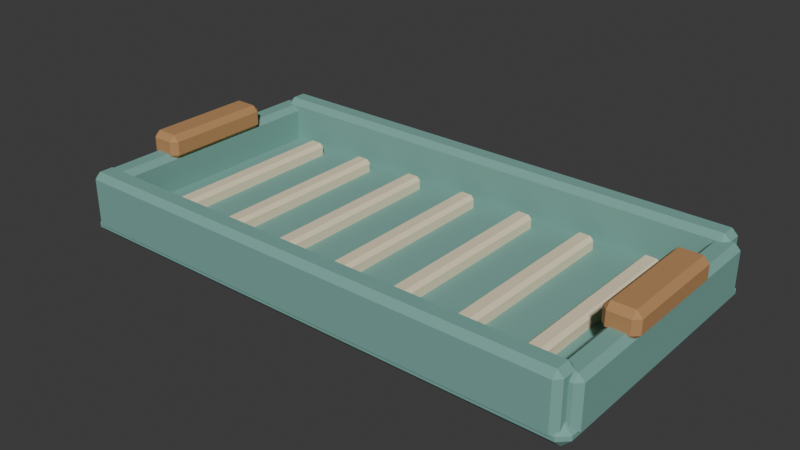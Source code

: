 # Source: source.blend  (saved by Blender 4.3.34; exported with 4.5.12 LTS)
import bpy
from mathutils import Matrix  # noqa: F401  (used for matrix-valued properties, if any)

bpy.ops.wm.read_factory_settings(use_empty=True)
scene = bpy.context.scene
scene.name = 'Scene'

# ---- collections
col_collection = bpy.data.collections.new('Collection'); scene.collection.children.link(col_collection)

# ---- materials (node trees are filled in below, after node groups)
mat_teal = bpy.data.materials.new('teal')
mat_teal.diffuse_color = (0.19, 0.4, 0.35, 1.0)
mat_sand = bpy.data.materials.new('sand')
mat_sand.diffuse_color = (0.86, 0.75, 0.52, 1.0)
mat_honey = bpy.data.materials.new('honey')
mat_honey.diffuse_color = (0.48, 0.255, 0.105, 1.0)

# ---- material node trees
mat_teal.use_nodes = True; mat_teal.node_tree.nodes.clear()
_N = mat_teal.node_tree.nodes; _L = mat_teal.node_tree.links
n0 = _N.new('ShaderNodeBsdfPrincipled'); n0.name = 'Principled BSDF'; n0.location = (10, 300)
n0.inputs[0].default_value = (0.19, 0.4, 0.35, 1.0)
n0.inputs[2].default_value = 0.83
n1 = _N.new('ShaderNodeOutputMaterial'); n1.name = 'Material Output'; n1.location = (300, 300)
_L.new(n0.outputs[0], n1.inputs[0])
n1.is_active_output = True
mat_sand.use_nodes = True; mat_sand.node_tree.nodes.clear()
_N = mat_sand.node_tree.nodes; _L = mat_sand.node_tree.links
n0 = _N.new('ShaderNodeBsdfPrincipled'); n0.name = 'Principled BSDF'; n0.location = (10, 300)
n0.inputs[0].default_value = (0.86, 0.75, 0.52, 1.0)
n0.inputs[2].default_value = 0.83
n1 = _N.new('ShaderNodeOutputMaterial'); n1.name = 'Material Output'; n1.location = (300, 300)
_L.new(n0.outputs[0], n1.inputs[0])
n1.is_active_output = True
mat_honey.use_nodes = True; mat_honey.node_tree.nodes.clear()
_N = mat_honey.node_tree.nodes; _L = mat_honey.node_tree.links
n0 = _N.new('ShaderNodeBsdfPrincipled'); n0.name = 'Principled BSDF'; n0.location = (10, 300)
n0.inputs[0].default_value = (0.48, 0.255, 0.105, 1.0)
n0.inputs[2].default_value = 0.83
n1 = _N.new('ShaderNodeOutputMaterial'); n1.name = 'Material Output'; n1.location = (300, 300)
_L.new(n0.outputs[0], n1.inputs[0])
n1.is_active_output = True

# ---- world
world_world = bpy.data.worlds.new('World'); scene.world = world_world
world_world.use_nodes = True; world_world.node_tree.nodes.clear()
_N = world_world.node_tree.nodes; _L = world_world.node_tree.links
n0 = _N.new('ShaderNodeOutputWorld'); n0.name = 'World Output'; n0.location = (300, 300)
n1 = _N.new('ShaderNodeBackground'); n1.name = 'Background'; n1.location = (10, 300)
n1.inputs[0].default_value = (0.05088, 0.05088, 0.05088, 1.0)
_L.new(n1.outputs[0], n0.inputs[0])
n0.is_active_output = True
world_world.color = (0.05088, 0.05088, 0.05088)
world_world.sun_shadow_jitter_overblur = 0.0

# ---- meshes
me_cube_001 = bpy.data.meshes.new('Cube.001')
me_cube_001.from_pydata([(-0.348, -0.178, 0.0), (-0.348, -0.19, 0.012), (-0.36, -0.178, 0.012), (-0.348, -0.19, 0.018), (-0.348, -0.178, 0.03), (-0.36, -0.178, 0.018), (-0.348, 0.178, 0.0), (-0.36, 0.178, 0.012), (-0.348, 0.19, 0.012), (-0.348, 0.178, 0.03), (-0.348, 0.19, 0.018), (-0.36, 0.178, 0.018), (0.348, -0.178, 0.0), (0.36, -0.178, 0.012), (0.348, -0.19, 0.012), (0.348, -0.178, 0.03), (0.348, -0.19, 0.018), (0.36, -0.178, 0.018), (0.348, 0.178, 0.0), (0.348, 0.19, 0.012), (0.36, 0.178, 0.012), (0.348, 0.178, 0.03), (0.36, 0.178, 0.018), (0.348, 0.19, 0.018)], [], [(14, 16, 3, 1), (20, 22, 17, 13), (21, 9, 4, 15), (2, 5, 11, 7), (8, 10, 23, 19), (0, 1, 2), (3, 4, 5), (6, 7, 8), (9, 10, 11), (12, 13, 14), (15, 16, 17), (18, 19, 20), (21, 22, 23), (6, 0, 2, 7), (1, 3, 5, 2), (4, 9, 11, 5), (10, 8, 7, 11), (18, 6, 8, 19), (9, 21, 23, 10), (22, 20, 19, 23), (12, 18, 20, 13), (21, 15, 17, 22), (16, 14, 13, 17), (0, 12, 14, 1), (15, 4, 3, 16), (6, 18, 12, 0)])
_uv = me_cube_001.uv_layers.new(name='UVMap')
_uv.uv.foreach_set('vector', [0.475, 0.7542, 0.525, 0.7542, 0.525, 0.9958, 0.475, 0.9958, 0.475, 0.5079, 0.525, 0.5079, 0.525, 0.7421, 0.475, 0.7421, 0.6292, 0.5079, 0.8708, 0.5079, 0.8708, 0.7421, 0.6292, 0.7421, 0.475, 0.007895, 0.525, 0.007895, 0.525, 0.2421, 0.475, 0.2421, 0.475, 0.2542, 0.525, 0.2542, 0.525, 0.4958, 0.475, 0.4958, 0.1292, 0.7421, 0.1292, 0.75, 0.125, 0.7421, 0.525, 0.9958, 0.625, 0.9958, 0.525, 1.0, 0.1292, 0.5079, 0.125, 0.5079, 0.1292, 0.5, 0.625, 0.2542, 0.525, 0.2542, 0.525, 0.25, 0.3708, 0.7421, 0.375, 0.7421, 0.3708, 0.75, 0.625, 0.7542, 0.525, 0.7542, 0.525, 0.75, 0.3708, 0.5079, 0.3708, 0.5, 0.375, 0.5079, 0.625, 0.5079, 0.525, 0.5079, 0.525, 0.5, 0.1292, 0.5079, 0.1292, 0.7421, 0.125, 0.7421, 0.125, 0.5079, 0.475, 0.0, 0.525, 0.0, 0.525, 0.007895, 0.475, 0.007895, 0.625, 0.007895, 0.625, 0.2421, 0.525, 0.2421, 0.525, 0.007895, 0.525, 0.2542, 0.475, 0.2542, 0.475, 0.2421, 0.525, 0.2421, 0.3708, 0.5079, 0.1292, 0.5079, 0.1292, 0.5, 0.3708, 0.5, 0.625, 0.2542, 0.625, 0.4958, 0.525, 0.4958, 0.525, 0.2542, 0.525, 0.5079, 0.475, 0.5079, 0.475, 0.4958, 0.525, 0.4958, 0.3708, 0.7421, 0.3708, 0.5079, 0.475, 0.5079, 0.475, 0.7421, 0.6292, 0.5079, 0.6292, 0.7421, 0.525, 0.7421, 0.525, 0.5079, 0.525, 0.7542, 0.475, 0.7542, 0.475, 0.7421, 0.525, 0.7421, 0.1292, 0.7421, 0.3708, 0.7421, 0.3708, 0.75, 0.1292, 0.75, 0.625, 0.7542, 0.625, 0.9958, 0.525, 0.9958, 0.525, 0.7542, 0.1292, 0.5079, 0.3708, 0.5079, 0.3708, 0.7421, 0.1292, 0.7421])
me_cube_001.materials.append(mat_teal)
me_cube_001.update()
me_cube_002 = bpy.data.meshes.new('Cube.002')
me_cube_002.from_pydata([(-0.342, -0.1845, 0.01), (-0.342, -0.1925, 0.018), (-0.35, -0.1845, 0.018), (-0.342, -0.1925, 0.082), (-0.342, -0.1845, 0.09), (-0.35, -0.1845, 0.082), (-0.342, -0.1655, 0.01), (-0.35, -0.1655, 0.018), (-0.342, -0.1575, 0.018), (-0.342, -0.1655, 0.09), (-0.342, -0.1575, 0.082), (-0.35, -0.1655, 0.082), (0.342, -0.1845, 0.01), (0.35, -0.1845, 0.018), (0.342, -0.1925, 0.018), (0.342, -0.1845, 0.09), (0.342, -0.1925, 0.082), (0.35, -0.1845, 0.082), (0.342, -0.1655, 0.01), (0.342, -0.1575, 0.018), (0.35, -0.1655, 0.018), (0.342, -0.1655, 0.09), (0.35, -0.1655, 0.082), (0.342, -0.1575, 0.082)], [], [(14, 16, 3, 1), (20, 22, 17, 13), (21, 9, 4, 15), (2, 5, 11, 7), (8, 10, 23, 19), (0, 1, 2), (3, 4, 5), (6, 7, 8), (9, 10, 11), (12, 13, 14), (15, 16, 17), (18, 19, 20), (21, 22, 23), (6, 0, 2, 7), (1, 3, 5, 2), (4, 9, 11, 5), (10, 8, 7, 11), (18, 6, 8, 19), (9, 21, 23, 10), (22, 20, 19, 23), (12, 18, 20, 13), (21, 15, 17, 22), (16, 14, 13, 17), (0, 12, 14, 1), (15, 4, 3, 16), (6, 18, 12, 0)])
_uv = me_cube_002.uv_layers.new(name='UVMap')
_uv.uv.foreach_set('vector', [0.4, 0.7529, 0.6, 0.7529, 0.6, 0.9971, 0.4, 0.9971, 0.4, 0.5571, 0.6, 0.5571, 0.6, 0.6929, 0.4, 0.6929, 0.6279, 0.5571, 0.8721, 0.5571, 0.8721, 0.6929, 0.6279, 0.6929, 0.4, 0.05714, 0.6, 0.05714, 0.6, 0.1929, 0.4, 0.1929, 0.4, 0.2529, 0.6, 0.2529, 0.6, 0.4971, 0.4, 0.4971, 0.1279, 0.6929, 0.1279, 0.75, 0.125, 0.6929, 0.6, 0.9971, 0.625, 0.9971, 0.6, 1.0, 0.1279, 0.5571, 0.125, 0.5571, 0.1279, 0.5, 0.625, 0.2529, 0.6, 0.2529, 0.6, 0.25, 0.3721, 0.6929, 0.375, 0.6929, 0.3721, 0.75, 0.625, 0.7529, 0.6, 0.7529, 0.6, 0.75, 0.3721, 0.5571, 0.3721, 0.5, 0.375, 0.5571, 0.625, 0.5571, 0.6, 0.5571, 0.6, 0.5, 0.1279, 0.5571, 0.1279, 0.6929, 0.125, 0.6929, 0.125, 0.5571, 0.4, 0.0, 0.6, 0.0, 0.6, 0.05714, 0.4, 0.05714, 0.625, 0.05714, 0.625, 0.1929, 0.6, 0.1929, 0.6, 0.05714, 0.6, 0.2529, 0.4, 0.2529, 0.4, 0.1929, 0.6, 0.1929, 0.3721, 0.5571, 0.1279, 0.5571, 0.1279, 0.5, 0.3721, 0.5, 0.625, 0.2529, 0.625, 0.4971, 0.6, 0.4971, 0.6, 0.2529, 0.6, 0.5571, 0.4, 0.5571, 0.4, 0.4971, 0.6, 0.4971, 0.3721, 0.6929, 0.3721, 0.5571, 0.4, 0.5571, 0.4, 0.6929, 0.6279, 0.5571, 0.6279, 0.6929, 0.6, 0.6929, 0.6, 0.5571, 0.6, 0.7529, 0.4, 0.7529, 0.4, 0.6929, 0.6, 0.6929, 0.1279, 0.6929, 0.3721, 0.6929, 0.3721, 0.75, 0.1279, 0.75, 0.625, 0.7529, 0.625, 0.9971, 0.6, 0.9971, 0.6, 0.7529, 0.1279, 0.5571, 0.3721, 0.5571, 0.3721, 0.6929, 0.1279, 0.6929])
me_cube_002.materials.append(mat_teal)
me_cube_002.update()
me_cube_003 = bpy.data.meshes.new('Cube.003')
me_cube_003.from_pydata([(-0.342, 0.1655, 0.01), (-0.342, 0.1575, 0.018), (-0.35, 0.1655, 0.018), (-0.342, 0.1575, 0.082), (-0.342, 0.1655, 0.09), (-0.35, 0.1655, 0.082), (-0.342, 0.1845, 0.01), (-0.35, 0.1845, 0.018), (-0.342, 0.1925, 0.018), (-0.342, 0.1845, 0.09), (-0.342, 0.1925, 0.082), (-0.35, 0.1845, 0.082), (0.342, 0.1655, 0.01), (0.35, 0.1655, 0.018), (0.342, 0.1575, 0.018), (0.342, 0.1655, 0.09), (0.342, 0.1575, 0.082), (0.35, 0.1655, 0.082), (0.342, 0.1845, 0.01), (0.342, 0.1925, 0.018), (0.35, 0.1845, 0.018), (0.342, 0.1845, 0.09), (0.35, 0.1845, 0.082), (0.342, 0.1925, 0.082)], [], [(14, 16, 3, 1), (20, 22, 17, 13), (21, 9, 4, 15), (2, 5, 11, 7), (8, 10, 23, 19), (0, 1, 2), (3, 4, 5), (6, 7, 8), (9, 10, 11), (12, 13, 14), (15, 16, 17), (18, 19, 20), (21, 22, 23), (6, 0, 2, 7), (1, 3, 5, 2), (4, 9, 11, 5), (10, 8, 7, 11), (18, 6, 8, 19), (9, 21, 23, 10), (22, 20, 19, 23), (12, 18, 20, 13), (21, 15, 17, 22), (16, 14, 13, 17), (0, 12, 14, 1), (15, 4, 3, 16), (6, 18, 12, 0)])
_uv = me_cube_003.uv_layers.new(name='UVMap')
_uv.uv.foreach_set('vector', [0.4, 0.7529, 0.6, 0.7529, 0.6, 0.9971, 0.4, 0.9971, 0.4, 0.5571, 0.6, 0.5571, 0.6, 0.6929, 0.4, 0.6929, 0.6279, 0.5571, 0.8721, 0.5571, 0.8721, 0.6929, 0.6279, 0.6929, 0.4, 0.05714, 0.6, 0.05714, 0.6, 0.1929, 0.4, 0.1929, 0.4, 0.2529, 0.6, 0.2529, 0.6, 0.4971, 0.4, 0.4971, 0.1279, 0.6929, 0.1279, 0.75, 0.125, 0.6929, 0.6, 0.9971, 0.625, 0.9971, 0.6, 1.0, 0.1279, 0.5571, 0.125, 0.5571, 0.1279, 0.5, 0.625, 0.2529, 0.6, 0.2529, 0.6, 0.25, 0.3721, 0.6929, 0.375, 0.6929, 0.3721, 0.75, 0.625, 0.7529, 0.6, 0.7529, 0.6, 0.75, 0.3721, 0.5571, 0.3721, 0.5, 0.375, 0.5571, 0.625, 0.5571, 0.6, 0.5571, 0.6, 0.5, 0.1279, 0.5571, 0.1279, 0.6929, 0.125, 0.6929, 0.125, 0.5571, 0.4, 0.0, 0.6, 0.0, 0.6, 0.05714, 0.4, 0.05714, 0.625, 0.05714, 0.625, 0.1929, 0.6, 0.1929, 0.6, 0.05714, 0.6, 0.2529, 0.4, 0.2529, 0.4, 0.1929, 0.6, 0.1929, 0.3721, 0.5571, 0.1279, 0.5571, 0.1279, 0.5, 0.3721, 0.5, 0.625, 0.2529, 0.625, 0.4971, 0.6, 0.4971, 0.6, 0.2529, 0.6, 0.5571, 0.4, 0.5571, 0.4, 0.4971, 0.6, 0.4971, 0.3721, 0.6929, 0.3721, 0.5571, 0.4, 0.5571, 0.4, 0.6929, 0.6279, 0.5571, 0.6279, 0.6929, 0.6, 0.6929, 0.6, 0.5571, 0.6, 0.7529, 0.4, 0.7529, 0.4, 0.6929, 0.6, 0.6929, 0.1279, 0.6929, 0.3721, 0.6929, 0.3721, 0.75, 0.1279, 0.75, 0.625, 0.7529, 0.625, 0.9971, 0.6, 0.9971, 0.6, 0.7529, 0.1279, 0.5571, 0.3721, 0.5571, 0.3721, 0.6929, 0.1279, 0.6929])
me_cube_003.materials.append(mat_teal)
me_cube_003.update()
me_cube_004 = bpy.data.meshes.new('Cube.004')
me_cube_004.from_pydata([(-0.3545, -0.167, 0.01), (-0.3545, -0.175, 0.018), (-0.3625, -0.167, 0.018), (-0.3545, -0.175, 0.074), (-0.3545, -0.167, 0.082), (-0.3625, -0.167, 0.074), (-0.3545, 0.167, 0.01), (-0.3625, 0.167, 0.018), (-0.3545, 0.175, 0.018), (-0.3545, 0.167, 0.082), (-0.3545, 0.175, 0.074), (-0.3625, 0.167, 0.074), (-0.3355, -0.167, 0.01), (-0.3275, -0.167, 0.018), (-0.3355, -0.175, 0.018), (-0.3355, -0.167, 0.082), (-0.3355, -0.175, 0.074), (-0.3275, -0.167, 0.074), (-0.3355, 0.167, 0.01), (-0.3355, 0.175, 0.018), (-0.3275, 0.167, 0.018), (-0.3355, 0.167, 0.082), (-0.3275, 0.167, 0.074), (-0.3355, 0.175, 0.074)], [], [(14, 16, 3, 1), (20, 22, 17, 13), (21, 9, 4, 15), (2, 5, 11, 7), (8, 10, 23, 19), (0, 1, 2), (3, 4, 5), (6, 7, 8), (9, 10, 11), (12, 13, 14), (15, 16, 17), (18, 19, 20), (21, 22, 23), (6, 0, 2, 7), (1, 3, 5, 2), (4, 9, 11, 5), (10, 8, 7, 11), (18, 6, 8, 19), (9, 21, 23, 10), (22, 20, 19, 23), (12, 18, 20, 13), (21, 15, 17, 22), (16, 14, 13, 17), (0, 12, 14, 1), (15, 4, 3, 16), (6, 18, 12, 0)])
_uv = me_cube_004.uv_layers.new(name='UVMap')
_uv.uv.foreach_set('vector', [0.4028, 0.8071, 0.5972, 0.8071, 0.5972, 0.9429, 0.4028, 0.9429, 0.4028, 0.5057, 0.5972, 0.5057, 0.5972, 0.7443, 0.4028, 0.7443, 0.6821, 0.5057, 0.8179, 0.5057, 0.8179, 0.7443, 0.6821, 0.7443, 0.4028, 0.005714, 0.5972, 0.005714, 0.5972, 0.2443, 0.4028, 0.2443, 0.4028, 0.3071, 0.5972, 0.3071, 0.5972, 0.4429, 0.4028, 0.4429, 0.1821, 0.7443, 0.1821, 0.75, 0.125, 0.7443, 0.5972, 0.9429, 0.625, 0.9429, 0.5972, 1.0, 0.1821, 0.5057, 0.125, 0.5057, 0.1821, 0.5, 0.625, 0.3071, 0.5972, 0.3071, 0.5972, 0.25, 0.3179, 0.7443, 0.375, 0.7443, 0.3179, 0.75, 0.625, 0.8071, 0.5972, 0.8071, 0.5972, 0.75, 0.3179, 0.5057, 0.3179, 0.5, 0.375, 0.5057, 0.625, 0.5057, 0.5972, 0.5057, 0.5972, 0.5, 0.1821, 0.5057, 0.1821, 0.7443, 0.125, 0.7443, 0.125, 0.5057, 0.4028, 0.0, 0.5972, 0.0, 0.5972, 0.005714, 0.4028, 0.005714, 0.625, 0.005714, 0.625, 0.2443, 0.5972, 0.2443, 0.5972, 0.005714, 0.5972, 0.3071, 0.4028, 0.3071, 0.4028, 0.2443, 0.5972, 0.2443, 0.3179, 0.5057, 0.1821, 0.5057, 0.1821, 0.5, 0.3179, 0.5, 0.625, 0.3071, 0.625, 0.4429, 0.5972, 0.4429, 0.5972, 0.3071, 0.5972, 0.5057, 0.4028, 0.5057, 0.4028, 0.4429, 0.5972, 0.4429, 0.3179, 0.7443, 0.3179, 0.5057, 0.4028, 0.5057, 0.4028, 0.7443, 0.6821, 0.5057, 0.6821, 0.7443, 0.5972, 0.7443, 0.5972, 0.5057, 0.5972, 0.8071, 0.4028, 0.8071, 0.4028, 0.7443, 0.5972, 0.7443, 0.1821, 0.7443, 0.3179, 0.7443, 0.3179, 0.75, 0.1821, 0.75, 0.625, 0.8071, 0.625, 0.9429, 0.5972, 0.9429, 0.5972, 0.8071, 0.1821, 0.5057, 0.3179, 0.5057, 0.3179, 0.7443, 0.1821, 0.7443])
me_cube_004.materials.append(mat_teal)
me_cube_004.update()
me_cube_005 = bpy.data.meshes.new('Cube.005')
me_cube_005.from_pydata([(0.3355, -0.167, 0.01), (0.3355, -0.175, 0.018), (0.3275, -0.167, 0.018), (0.3355, -0.175, 0.074), (0.3355, -0.167, 0.082), (0.3275, -0.167, 0.074), (0.3355, 0.167, 0.01), (0.3275, 0.167, 0.018), (0.3355, 0.175, 0.018), (0.3355, 0.167, 0.082), (0.3355, 0.175, 0.074), (0.3275, 0.167, 0.074), (0.3545, -0.167, 0.01), (0.3625, -0.167, 0.018), (0.3545, -0.175, 0.018), (0.3545, -0.167, 0.082), (0.3545, -0.175, 0.074), (0.3625, -0.167, 0.074), (0.3545, 0.167, 0.01), (0.3545, 0.175, 0.018), (0.3625, 0.167, 0.018), (0.3545, 0.167, 0.082), (0.3625, 0.167, 0.074), (0.3545, 0.175, 0.074)], [], [(14, 16, 3, 1), (20, 22, 17, 13), (21, 9, 4, 15), (2, 5, 11, 7), (8, 10, 23, 19), (0, 1, 2), (3, 4, 5), (6, 7, 8), (9, 10, 11), (12, 13, 14), (15, 16, 17), (18, 19, 20), (21, 22, 23), (6, 0, 2, 7), (1, 3, 5, 2), (4, 9, 11, 5), (10, 8, 7, 11), (18, 6, 8, 19), (9, 21, 23, 10), (22, 20, 19, 23), (12, 18, 20, 13), (21, 15, 17, 22), (16, 14, 13, 17), (0, 12, 14, 1), (15, 4, 3, 16), (6, 18, 12, 0)])
_uv = me_cube_005.uv_layers.new(name='UVMap')
_uv.uv.foreach_set('vector', [0.4028, 0.8071, 0.5972, 0.8071, 0.5972, 0.9429, 0.4028, 0.9429, 0.4028, 0.5057, 0.5972, 0.5057, 0.5972, 0.7443, 0.4028, 0.7443, 0.6821, 0.5057, 0.8179, 0.5057, 0.8179, 0.7443, 0.6821, 0.7443, 0.4028, 0.005714, 0.5972, 0.005714, 0.5972, 0.2443, 0.4028, 0.2443, 0.4028, 0.3071, 0.5972, 0.3071, 0.5972, 0.4429, 0.4028, 0.4429, 0.1821, 0.7443, 0.1821, 0.75, 0.125, 0.7443, 0.5972, 0.9429, 0.625, 0.9429, 0.5972, 1.0, 0.1821, 0.5057, 0.125, 0.5057, 0.1821, 0.5, 0.625, 0.3071, 0.5972, 0.3071, 0.5972, 0.25, 0.3179, 0.7443, 0.375, 0.7443, 0.3179, 0.75, 0.625, 0.8071, 0.5972, 0.8071, 0.5972, 0.75, 0.3179, 0.5057, 0.3179, 0.5, 0.375, 0.5057, 0.625, 0.5057, 0.5972, 0.5057, 0.5972, 0.5, 0.1821, 0.5057, 0.1821, 0.7443, 0.125, 0.7443, 0.125, 0.5057, 0.4028, 0.0, 0.5972, 0.0, 0.5972, 0.005714, 0.4028, 0.005714, 0.625, 0.005714, 0.625, 0.2443, 0.5972, 0.2443, 0.5972, 0.005714, 0.5972, 0.3071, 0.4028, 0.3071, 0.4028, 0.2443, 0.5972, 0.2443, 0.3179, 0.5057, 0.1821, 0.5057, 0.1821, 0.5, 0.3179, 0.5, 0.625, 0.3071, 0.625, 0.4429, 0.5972, 0.4429, 0.5972, 0.3071, 0.5972, 0.5057, 0.4028, 0.5057, 0.4028, 0.4429, 0.5972, 0.4429, 0.3179, 0.7443, 0.3179, 0.5057, 0.4028, 0.5057, 0.4028, 0.7443, 0.6821, 0.5057, 0.6821, 0.7443, 0.5972, 0.7443, 0.5972, 0.5057, 0.5972, 0.8071, 0.4028, 0.8071, 0.4028, 0.7443, 0.5972, 0.7443, 0.1821, 0.7443, 0.3179, 0.7443, 0.3179, 0.75, 0.1821, 0.75, 0.625, 0.8071, 0.625, 0.9429, 0.5972, 0.9429, 0.5972, 0.8071, 0.1821, 0.5057, 0.3179, 0.5057, 0.3179, 0.7443, 0.1821, 0.7443])
me_cube_005.materials.append(mat_teal)
me_cube_005.update()
me_cube_006 = bpy.data.meshes.new('Cube.006')
me_cube_006.from_pydata([(-0.2775, -0.135, 0.0225), (-0.2775, -0.14, 0.0275), (-0.2825, -0.135, 0.0275), (-0.2775, -0.14, 0.0425), (-0.2775, -0.135, 0.0475), (-0.2825, -0.135, 0.0425), (-0.2775, 0.135, 0.0225), (-0.2825, 0.135, 0.0275), (-0.2775, 0.14, 0.0275), (-0.2775, 0.135, 0.0475), (-0.2775, 0.14, 0.0425), (-0.2825, 0.135, 0.0425), (-0.2625, -0.135, 0.0225), (-0.2575, -0.135, 0.0275), (-0.2625, -0.14, 0.0275), (-0.2625, -0.135, 0.0475), (-0.2625, -0.14, 0.0425), (-0.2575, -0.135, 0.0425), (-0.2625, 0.135, 0.0225), (-0.2625, 0.14, 0.0275), (-0.2575, 0.135, 0.0275), (-0.2625, 0.135, 0.0475), (-0.2575, 0.135, 0.0425), (-0.2625, 0.14, 0.0425)], [], [(14, 16, 3, 1), (20, 22, 17, 13), (21, 9, 4, 15), (2, 5, 11, 7), (8, 10, 23, 19), (0, 1, 2), (3, 4, 5), (6, 7, 8), (9, 10, 11), (12, 13, 14), (15, 16, 17), (18, 19, 20), (21, 22, 23), (6, 0, 2, 7), (1, 3, 5, 2), (4, 9, 11, 5), (10, 8, 7, 11), (18, 6, 8, 19), (9, 21, 23, 10), (22, 20, 19, 23), (12, 18, 20, 13), (21, 15, 17, 22), (16, 14, 13, 17), (0, 12, 14, 1), (15, 4, 3, 16), (6, 18, 12, 0)])
_uv = me_cube_006.uv_layers.new(name='UVMap')
_uv.uv.foreach_set('vector', [0.425, 0.8, 0.575, 0.8, 0.575, 0.95, 0.425, 0.95, 0.425, 0.5045, 0.575, 0.5045, 0.575, 0.7455, 0.425, 0.7455, 0.675, 0.5045, 0.825, 0.5045, 0.825, 0.7455, 0.675, 0.7455, 0.425, 0.004464, 0.575, 0.004464, 0.575, 0.2455, 0.425, 0.2455, 0.425, 0.3, 0.575, 0.3, 0.575, 0.45, 0.425, 0.45, 0.175, 0.7455, 0.175, 0.75, 0.125, 0.7455, 0.575, 0.95, 0.625, 0.95, 0.575, 1.0, 0.175, 0.5045, 0.125, 0.5045, 0.175, 0.5, 0.625, 0.3, 0.575, 0.3, 0.575, 0.25, 0.325, 0.7455, 0.375, 0.7455, 0.325, 0.75, 0.625, 0.8, 0.575, 0.8, 0.575, 0.75, 0.325, 0.5045, 0.325, 0.5, 0.375, 0.5045, 0.625, 0.5045, 0.575, 0.5045, 0.575, 0.5, 0.175, 0.5045, 0.175, 0.7455, 0.125, 0.7455, 0.125, 0.5045, 0.425, 0.0, 0.575, 0.0, 0.575, 0.004464, 0.425, 0.004464, 0.625, 0.004464, 0.625, 0.2455, 0.575, 0.2455, 0.575, 0.004464, 0.575, 0.3, 0.425, 0.3, 0.425, 0.2455, 0.575, 0.2455, 0.325, 0.5045, 0.175, 0.5045, 0.175, 0.5, 0.325, 0.5, 0.625, 0.3, 0.625, 0.45, 0.575, 0.45, 0.575, 0.3, 0.575, 0.5045, 0.425, 0.5045, 0.425, 0.45, 0.575, 0.45, 0.325, 0.7455, 0.325, 0.5045, 0.425, 0.5045, 0.425, 0.7455, 0.675, 0.5045, 0.675, 0.7455, 0.575, 0.7455, 0.575, 0.5045, 0.575, 0.8, 0.425, 0.8, 0.425, 0.7455, 0.575, 0.7455, 0.175, 0.7455, 0.325, 0.7455, 0.325, 0.75, 0.175, 0.75, 0.625, 0.8, 0.625, 0.95, 0.575, 0.95, 0.575, 0.8, 0.175, 0.5045, 0.325, 0.5045, 0.325, 0.7455, 0.175, 0.7455])
me_cube_006.materials.append(mat_sand)
me_cube_006.update()
me_cube_007 = bpy.data.meshes.new('Cube.007')
me_cube_007.from_pydata([(-0.1875, -0.135, 0.0225), (-0.1875, -0.14, 0.0275), (-0.1925, -0.135, 0.0275), (-0.1875, -0.14, 0.0425), (-0.1875, -0.135, 0.0475), (-0.1925, -0.135, 0.0425), (-0.1875, 0.135, 0.0225), (-0.1925, 0.135, 0.0275), (-0.1875, 0.14, 0.0275), (-0.1875, 0.135, 0.0475), (-0.1875, 0.14, 0.0425), (-0.1925, 0.135, 0.0425), (-0.1725, -0.135, 0.0225), (-0.1675, -0.135, 0.0275), (-0.1725, -0.14, 0.0275), (-0.1725, -0.135, 0.0475), (-0.1725, -0.14, 0.0425), (-0.1675, -0.135, 0.0425), (-0.1725, 0.135, 0.0225), (-0.1725, 0.14, 0.0275), (-0.1675, 0.135, 0.0275), (-0.1725, 0.135, 0.0475), (-0.1675, 0.135, 0.0425), (-0.1725, 0.14, 0.0425)], [], [(14, 16, 3, 1), (20, 22, 17, 13), (21, 9, 4, 15), (2, 5, 11, 7), (8, 10, 23, 19), (0, 1, 2), (3, 4, 5), (6, 7, 8), (9, 10, 11), (12, 13, 14), (15, 16, 17), (18, 19, 20), (21, 22, 23), (6, 0, 2, 7), (1, 3, 5, 2), (4, 9, 11, 5), (10, 8, 7, 11), (18, 6, 8, 19), (9, 21, 23, 10), (22, 20, 19, 23), (12, 18, 20, 13), (21, 15, 17, 22), (16, 14, 13, 17), (0, 12, 14, 1), (15, 4, 3, 16), (6, 18, 12, 0)])
_uv = me_cube_007.uv_layers.new(name='UVMap')
_uv.uv.foreach_set('vector', [0.425, 0.8, 0.575, 0.8, 0.575, 0.95, 0.425, 0.95, 0.425, 0.5045, 0.575, 0.5045, 0.575, 0.7455, 0.425, 0.7455, 0.675, 0.5045, 0.825, 0.5045, 0.825, 0.7455, 0.675, 0.7455, 0.425, 0.004464, 0.575, 0.004464, 0.575, 0.2455, 0.425, 0.2455, 0.425, 0.3, 0.575, 0.3, 0.575, 0.45, 0.425, 0.45, 0.175, 0.7455, 0.175, 0.75, 0.125, 0.7455, 0.575, 0.95, 0.625, 0.95, 0.575, 1.0, 0.175, 0.5045, 0.125, 0.5045, 0.175, 0.5, 0.625, 0.3, 0.575, 0.3, 0.575, 0.25, 0.325, 0.7455, 0.375, 0.7455, 0.325, 0.75, 0.625, 0.8, 0.575, 0.8, 0.575, 0.75, 0.325, 0.5045, 0.325, 0.5, 0.375, 0.5045, 0.625, 0.5045, 0.575, 0.5045, 0.575, 0.5, 0.175, 0.5045, 0.175, 0.7455, 0.125, 0.7455, 0.125, 0.5045, 0.425, 0.0, 0.575, 0.0, 0.575, 0.004464, 0.425, 0.004464, 0.625, 0.004464, 0.625, 0.2455, 0.575, 0.2455, 0.575, 0.004464, 0.575, 0.3, 0.425, 0.3, 0.425, 0.2455, 0.575, 0.2455, 0.325, 0.5045, 0.175, 0.5045, 0.175, 0.5, 0.325, 0.5, 0.625, 0.3, 0.625, 0.45, 0.575, 0.45, 0.575, 0.3, 0.575, 0.5045, 0.425, 0.5045, 0.425, 0.45, 0.575, 0.45, 0.325, 0.7455, 0.325, 0.5045, 0.425, 0.5045, 0.425, 0.7455, 0.675, 0.5045, 0.675, 0.7455, 0.575, 0.7455, 0.575, 0.5045, 0.575, 0.8, 0.425, 0.8, 0.425, 0.7455, 0.575, 0.7455, 0.175, 0.7455, 0.325, 0.7455, 0.325, 0.75, 0.175, 0.75, 0.625, 0.8, 0.625, 0.95, 0.575, 0.95, 0.575, 0.8, 0.175, 0.5045, 0.325, 0.5045, 0.325, 0.7455, 0.175, 0.7455])
me_cube_007.materials.append(mat_sand)
me_cube_007.update()
me_cube_008 = bpy.data.meshes.new('Cube.008')
me_cube_008.from_pydata([(-0.0975, -0.135, 0.0225), (-0.0975, -0.14, 0.0275), (-0.1025, -0.135, 0.0275), (-0.0975, -0.14, 0.0425), (-0.0975, -0.135, 0.0475), (-0.1025, -0.135, 0.0425), (-0.0975, 0.135, 0.0225), (-0.1025, 0.135, 0.0275), (-0.0975, 0.14, 0.0275), (-0.0975, 0.135, 0.0475), (-0.0975, 0.14, 0.0425), (-0.1025, 0.135, 0.0425), (-0.0825, -0.135, 0.0225), (-0.0775, -0.135, 0.0275), (-0.0825, -0.14, 0.0275), (-0.0825, -0.135, 0.0475), (-0.0825, -0.14, 0.0425), (-0.0775, -0.135, 0.0425), (-0.0825, 0.135, 0.0225), (-0.0825, 0.14, 0.0275), (-0.0775, 0.135, 0.0275), (-0.0825, 0.135, 0.0475), (-0.0775, 0.135, 0.0425), (-0.0825, 0.14, 0.0425)], [], [(14, 16, 3, 1), (20, 22, 17, 13), (21, 9, 4, 15), (2, 5, 11, 7), (8, 10, 23, 19), (0, 1, 2), (3, 4, 5), (6, 7, 8), (9, 10, 11), (12, 13, 14), (15, 16, 17), (18, 19, 20), (21, 22, 23), (6, 0, 2, 7), (1, 3, 5, 2), (4, 9, 11, 5), (10, 8, 7, 11), (18, 6, 8, 19), (9, 21, 23, 10), (22, 20, 19, 23), (12, 18, 20, 13), (21, 15, 17, 22), (16, 14, 13, 17), (0, 12, 14, 1), (15, 4, 3, 16), (6, 18, 12, 0)])
_uv = me_cube_008.uv_layers.new(name='UVMap')
_uv.uv.foreach_set('vector', [0.425, 0.8, 0.575, 0.8, 0.575, 0.95, 0.425, 0.95, 0.425, 0.5045, 0.575, 0.5045, 0.575, 0.7455, 0.425, 0.7455, 0.675, 0.5045, 0.825, 0.5045, 0.825, 0.7455, 0.675, 0.7455, 0.425, 0.004464, 0.575, 0.004464, 0.575, 0.2455, 0.425, 0.2455, 0.425, 0.3, 0.575, 0.3, 0.575, 0.45, 0.425, 0.45, 0.175, 0.7455, 0.175, 0.75, 0.125, 0.7455, 0.575, 0.95, 0.625, 0.95, 0.575, 1.0, 0.175, 0.5045, 0.125, 0.5045, 0.175, 0.5, 0.625, 0.3, 0.575, 0.3, 0.575, 0.25, 0.325, 0.7455, 0.375, 0.7455, 0.325, 0.75, 0.625, 0.8, 0.575, 0.8, 0.575, 0.75, 0.325, 0.5045, 0.325, 0.5, 0.375, 0.5045, 0.625, 0.5045, 0.575, 0.5045, 0.575, 0.5, 0.175, 0.5045, 0.175, 0.7455, 0.125, 0.7455, 0.125, 0.5045, 0.425, 0.0, 0.575, 0.0, 0.575, 0.004464, 0.425, 0.004464, 0.625, 0.004464, 0.625, 0.2455, 0.575, 0.2455, 0.575, 0.004464, 0.575, 0.3, 0.425, 0.3, 0.425, 0.2455, 0.575, 0.2455, 0.325, 0.5045, 0.175, 0.5045, 0.175, 0.5, 0.325, 0.5, 0.625, 0.3, 0.625, 0.45, 0.575, 0.45, 0.575, 0.3, 0.575, 0.5045, 0.425, 0.5045, 0.425, 0.45, 0.575, 0.45, 0.325, 0.7455, 0.325, 0.5045, 0.425, 0.5045, 0.425, 0.7455, 0.675, 0.5045, 0.675, 0.7455, 0.575, 0.7455, 0.575, 0.5045, 0.575, 0.8, 0.425, 0.8, 0.425, 0.7455, 0.575, 0.7455, 0.175, 0.7455, 0.325, 0.7455, 0.325, 0.75, 0.175, 0.75, 0.625, 0.8, 0.625, 0.95, 0.575, 0.95, 0.575, 0.8, 0.175, 0.5045, 0.325, 0.5045, 0.325, 0.7455, 0.175, 0.7455])
me_cube_008.materials.append(mat_sand)
me_cube_008.update()
me_cube_009 = bpy.data.meshes.new('Cube.009')
me_cube_009.from_pydata([(-0.0075, -0.135, 0.0225), (-0.0075, -0.14, 0.0275), (-0.0125, -0.135, 0.0275), (-0.0075, -0.14, 0.0425), (-0.0075, -0.135, 0.0475), (-0.0125, -0.135, 0.0425), (-0.0075, 0.135, 0.0225), (-0.0125, 0.135, 0.0275), (-0.0075, 0.14, 0.0275), (-0.0075, 0.135, 0.0475), (-0.0075, 0.14, 0.0425), (-0.0125, 0.135, 0.0425), (0.0075, -0.135, 0.0225), (0.0125, -0.135, 0.0275), (0.0075, -0.14, 0.0275), (0.0075, -0.135, 0.0475), (0.0075, -0.14, 0.0425), (0.0125, -0.135, 0.0425), (0.0075, 0.135, 0.0225), (0.0075, 0.14, 0.0275), (0.0125, 0.135, 0.0275), (0.0075, 0.135, 0.0475), (0.0125, 0.135, 0.0425), (0.0075, 0.14, 0.0425)], [], [(14, 16, 3, 1), (20, 22, 17, 13), (21, 9, 4, 15), (2, 5, 11, 7), (8, 10, 23, 19), (0, 1, 2), (3, 4, 5), (6, 7, 8), (9, 10, 11), (12, 13, 14), (15, 16, 17), (18, 19, 20), (21, 22, 23), (6, 0, 2, 7), (1, 3, 5, 2), (4, 9, 11, 5), (10, 8, 7, 11), (18, 6, 8, 19), (9, 21, 23, 10), (22, 20, 19, 23), (12, 18, 20, 13), (21, 15, 17, 22), (16, 14, 13, 17), (0, 12, 14, 1), (15, 4, 3, 16), (6, 18, 12, 0)])
_uv = me_cube_009.uv_layers.new(name='UVMap')
_uv.uv.foreach_set('vector', [0.425, 0.8, 0.575, 0.8, 0.575, 0.95, 0.425, 0.95, 0.425, 0.5045, 0.575, 0.5045, 0.575, 0.7455, 0.425, 0.7455, 0.675, 0.5045, 0.825, 0.5045, 0.825, 0.7455, 0.675, 0.7455, 0.425, 0.004464, 0.575, 0.004464, 0.575, 0.2455, 0.425, 0.2455, 0.425, 0.3, 0.575, 0.3, 0.575, 0.45, 0.425, 0.45, 0.175, 0.7455, 0.175, 0.75, 0.125, 0.7455, 0.575, 0.95, 0.625, 0.95, 0.575, 1.0, 0.175, 0.5045, 0.125, 0.5045, 0.175, 0.5, 0.625, 0.3, 0.575, 0.3, 0.575, 0.25, 0.325, 0.7455, 0.375, 0.7455, 0.325, 0.75, 0.625, 0.8, 0.575, 0.8, 0.575, 0.75, 0.325, 0.5045, 0.325, 0.5, 0.375, 0.5045, 0.625, 0.5045, 0.575, 0.5045, 0.575, 0.5, 0.175, 0.5045, 0.175, 0.7455, 0.125, 0.7455, 0.125, 0.5045, 0.425, 0.0, 0.575, 0.0, 0.575, 0.004464, 0.425, 0.004464, 0.625, 0.004464, 0.625, 0.2455, 0.575, 0.2455, 0.575, 0.004464, 0.575, 0.3, 0.425, 0.3, 0.425, 0.2455, 0.575, 0.2455, 0.325, 0.5045, 0.175, 0.5045, 0.175, 0.5, 0.325, 0.5, 0.625, 0.3, 0.625, 0.45, 0.575, 0.45, 0.575, 0.3, 0.575, 0.5045, 0.425, 0.5045, 0.425, 0.45, 0.575, 0.45, 0.325, 0.7455, 0.325, 0.5045, 0.425, 0.5045, 0.425, 0.7455, 0.675, 0.5045, 0.675, 0.7455, 0.575, 0.7455, 0.575, 0.5045, 0.575, 0.8, 0.425, 0.8, 0.425, 0.7455, 0.575, 0.7455, 0.175, 0.7455, 0.325, 0.7455, 0.325, 0.75, 0.175, 0.75, 0.625, 0.8, 0.625, 0.95, 0.575, 0.95, 0.575, 0.8, 0.175, 0.5045, 0.325, 0.5045, 0.325, 0.7455, 0.175, 0.7455])
me_cube_009.materials.append(mat_sand)
me_cube_009.update()
me_cube_010 = bpy.data.meshes.new('Cube.010')
me_cube_010.from_pydata([(0.0825, -0.135, 0.0225), (0.0825, -0.14, 0.0275), (0.0775, -0.135, 0.0275), (0.0825, -0.14, 0.0425), (0.0825, -0.135, 0.0475), (0.0775, -0.135, 0.0425), (0.0825, 0.135, 0.0225), (0.0775, 0.135, 0.0275), (0.0825, 0.14, 0.0275), (0.0825, 0.135, 0.0475), (0.0825, 0.14, 0.0425), (0.0775, 0.135, 0.0425), (0.0975, -0.135, 0.0225), (0.1025, -0.135, 0.0275), (0.0975, -0.14, 0.0275), (0.0975, -0.135, 0.0475), (0.0975, -0.14, 0.0425), (0.1025, -0.135, 0.0425), (0.0975, 0.135, 0.0225), (0.0975, 0.14, 0.0275), (0.1025, 0.135, 0.0275), (0.0975, 0.135, 0.0475), (0.1025, 0.135, 0.0425), (0.0975, 0.14, 0.0425)], [], [(14, 16, 3, 1), (20, 22, 17, 13), (21, 9, 4, 15), (2, 5, 11, 7), (8, 10, 23, 19), (0, 1, 2), (3, 4, 5), (6, 7, 8), (9, 10, 11), (12, 13, 14), (15, 16, 17), (18, 19, 20), (21, 22, 23), (6, 0, 2, 7), (1, 3, 5, 2), (4, 9, 11, 5), (10, 8, 7, 11), (18, 6, 8, 19), (9, 21, 23, 10), (22, 20, 19, 23), (12, 18, 20, 13), (21, 15, 17, 22), (16, 14, 13, 17), (0, 12, 14, 1), (15, 4, 3, 16), (6, 18, 12, 0)])
_uv = me_cube_010.uv_layers.new(name='UVMap')
_uv.uv.foreach_set('vector', [0.425, 0.8, 0.575, 0.8, 0.575, 0.95, 0.425, 0.95, 0.425, 0.5045, 0.575, 0.5045, 0.575, 0.7455, 0.425, 0.7455, 0.675, 0.5045, 0.825, 0.5045, 0.825, 0.7455, 0.675, 0.7455, 0.425, 0.004464, 0.575, 0.004464, 0.575, 0.2455, 0.425, 0.2455, 0.425, 0.3, 0.575, 0.3, 0.575, 0.45, 0.425, 0.45, 0.175, 0.7455, 0.175, 0.75, 0.125, 0.7455, 0.575, 0.95, 0.625, 0.95, 0.575, 1.0, 0.175, 0.5045, 0.125, 0.5045, 0.175, 0.5, 0.625, 0.3, 0.575, 0.3, 0.575, 0.25, 0.325, 0.7455, 0.375, 0.7455, 0.325, 0.75, 0.625, 0.8, 0.575, 0.8, 0.575, 0.75, 0.325, 0.5045, 0.325, 0.5, 0.375, 0.5045, 0.625, 0.5045, 0.575, 0.5045, 0.575, 0.5, 0.175, 0.5045, 0.175, 0.7455, 0.125, 0.7455, 0.125, 0.5045, 0.425, 0.0, 0.575, 0.0, 0.575, 0.004464, 0.425, 0.004464, 0.625, 0.004464, 0.625, 0.2455, 0.575, 0.2455, 0.575, 0.004464, 0.575, 0.3, 0.425, 0.3, 0.425, 0.2455, 0.575, 0.2455, 0.325, 0.5045, 0.175, 0.5045, 0.175, 0.5, 0.325, 0.5, 0.625, 0.3, 0.625, 0.45, 0.575, 0.45, 0.575, 0.3, 0.575, 0.5045, 0.425, 0.5045, 0.425, 0.45, 0.575, 0.45, 0.325, 0.7455, 0.325, 0.5045, 0.425, 0.5045, 0.425, 0.7455, 0.675, 0.5045, 0.675, 0.7455, 0.575, 0.7455, 0.575, 0.5045, 0.575, 0.8, 0.425, 0.8, 0.425, 0.7455, 0.575, 0.7455, 0.175, 0.7455, 0.325, 0.7455, 0.325, 0.75, 0.175, 0.75, 0.625, 0.8, 0.625, 0.95, 0.575, 0.95, 0.575, 0.8, 0.175, 0.5045, 0.325, 0.5045, 0.325, 0.7455, 0.175, 0.7455])
me_cube_010.materials.append(mat_sand)
me_cube_010.update()
me_cube_011 = bpy.data.meshes.new('Cube.011')
me_cube_011.from_pydata([(0.1725, -0.135, 0.0225), (0.1725, -0.14, 0.0275), (0.1675, -0.135, 0.0275), (0.1725, -0.14, 0.0425), (0.1725, -0.135, 0.0475), (0.1675, -0.135, 0.0425), (0.1725, 0.135, 0.0225), (0.1675, 0.135, 0.0275), (0.1725, 0.14, 0.0275), (0.1725, 0.135, 0.0475), (0.1725, 0.14, 0.0425), (0.1675, 0.135, 0.0425), (0.1875, -0.135, 0.0225), (0.1925, -0.135, 0.0275), (0.1875, -0.14, 0.0275), (0.1875, -0.135, 0.0475), (0.1875, -0.14, 0.0425), (0.1925, -0.135, 0.0425), (0.1875, 0.135, 0.0225), (0.1875, 0.14, 0.0275), (0.1925, 0.135, 0.0275), (0.1875, 0.135, 0.0475), (0.1925, 0.135, 0.0425), (0.1875, 0.14, 0.0425)], [], [(14, 16, 3, 1), (20, 22, 17, 13), (21, 9, 4, 15), (2, 5, 11, 7), (8, 10, 23, 19), (0, 1, 2), (3, 4, 5), (6, 7, 8), (9, 10, 11), (12, 13, 14), (15, 16, 17), (18, 19, 20), (21, 22, 23), (6, 0, 2, 7), (1, 3, 5, 2), (4, 9, 11, 5), (10, 8, 7, 11), (18, 6, 8, 19), (9, 21, 23, 10), (22, 20, 19, 23), (12, 18, 20, 13), (21, 15, 17, 22), (16, 14, 13, 17), (0, 12, 14, 1), (15, 4, 3, 16), (6, 18, 12, 0)])
_uv = me_cube_011.uv_layers.new(name='UVMap')
_uv.uv.foreach_set('vector', [0.425, 0.8, 0.575, 0.8, 0.575, 0.95, 0.425, 0.95, 0.425, 0.5045, 0.575, 0.5045, 0.575, 0.7455, 0.425, 0.7455, 0.675, 0.5045, 0.825, 0.5045, 0.825, 0.7455, 0.675, 0.7455, 0.425, 0.004464, 0.575, 0.004464, 0.575, 0.2455, 0.425, 0.2455, 0.425, 0.3, 0.575, 0.3, 0.575, 0.45, 0.425, 0.45, 0.175, 0.7455, 0.175, 0.75, 0.125, 0.7455, 0.575, 0.95, 0.625, 0.95, 0.575, 1.0, 0.175, 0.5045, 0.125, 0.5045, 0.175, 0.5, 0.625, 0.3, 0.575, 0.3, 0.575, 0.25, 0.325, 0.7455, 0.375, 0.7455, 0.325, 0.75, 0.625, 0.8, 0.575, 0.8, 0.575, 0.75, 0.325, 0.5045, 0.325, 0.5, 0.375, 0.5045, 0.625, 0.5045, 0.575, 0.5045, 0.575, 0.5, 0.175, 0.5045, 0.175, 0.7455, 0.125, 0.7455, 0.125, 0.5045, 0.425, 0.0, 0.575, 0.0, 0.575, 0.004464, 0.425, 0.004464, 0.625, 0.004464, 0.625, 0.2455, 0.575, 0.2455, 0.575, 0.004464, 0.575, 0.3, 0.425, 0.3, 0.425, 0.2455, 0.575, 0.2455, 0.325, 0.5045, 0.175, 0.5045, 0.175, 0.5, 0.325, 0.5, 0.625, 0.3, 0.625, 0.45, 0.575, 0.45, 0.575, 0.3, 0.575, 0.5045, 0.425, 0.5045, 0.425, 0.45, 0.575, 0.45, 0.325, 0.7455, 0.325, 0.5045, 0.425, 0.5045, 0.425, 0.7455, 0.675, 0.5045, 0.675, 0.7455, 0.575, 0.7455, 0.575, 0.5045, 0.575, 0.8, 0.425, 0.8, 0.425, 0.7455, 0.575, 0.7455, 0.175, 0.7455, 0.325, 0.7455, 0.325, 0.75, 0.175, 0.75, 0.625, 0.8, 0.625, 0.95, 0.575, 0.95, 0.575, 0.8, 0.175, 0.5045, 0.325, 0.5045, 0.325, 0.7455, 0.175, 0.7455])
me_cube_011.materials.append(mat_sand)
me_cube_011.update()
me_cube_012 = bpy.data.meshes.new('Cube.012')
me_cube_012.from_pydata([(0.2625, -0.135, 0.0225), (0.2625, -0.14, 0.0275), (0.2575, -0.135, 0.0275), (0.2625, -0.14, 0.0425), (0.2625, -0.135, 0.0475), (0.2575, -0.135, 0.0425), (0.2625, 0.135, 0.0225), (0.2575, 0.135, 0.0275), (0.2625, 0.14, 0.0275), (0.2625, 0.135, 0.0475), (0.2625, 0.14, 0.0425), (0.2575, 0.135, 0.0425), (0.2775, -0.135, 0.0225), (0.2825, -0.135, 0.0275), (0.2775, -0.14, 0.0275), (0.2775, -0.135, 0.0475), (0.2775, -0.14, 0.0425), (0.2825, -0.135, 0.0425), (0.2775, 0.135, 0.0225), (0.2775, 0.14, 0.0275), (0.2825, 0.135, 0.0275), (0.2775, 0.135, 0.0475), (0.2825, 0.135, 0.0425), (0.2775, 0.14, 0.0425)], [], [(14, 16, 3, 1), (20, 22, 17, 13), (21, 9, 4, 15), (2, 5, 11, 7), (8, 10, 23, 19), (0, 1, 2), (3, 4, 5), (6, 7, 8), (9, 10, 11), (12, 13, 14), (15, 16, 17), (18, 19, 20), (21, 22, 23), (6, 0, 2, 7), (1, 3, 5, 2), (4, 9, 11, 5), (10, 8, 7, 11), (18, 6, 8, 19), (9, 21, 23, 10), (22, 20, 19, 23), (12, 18, 20, 13), (21, 15, 17, 22), (16, 14, 13, 17), (0, 12, 14, 1), (15, 4, 3, 16), (6, 18, 12, 0)])
_uv = me_cube_012.uv_layers.new(name='UVMap')
_uv.uv.foreach_set('vector', [0.425, 0.8, 0.575, 0.8, 0.575, 0.95, 0.425, 0.95, 0.425, 0.5045, 0.575, 0.5045, 0.575, 0.7455, 0.425, 0.7455, 0.675, 0.5045, 0.825, 0.5045, 0.825, 0.7455, 0.675, 0.7455, 0.425, 0.004464, 0.575, 0.004464, 0.575, 0.2455, 0.425, 0.2455, 0.425, 0.3, 0.575, 0.3, 0.575, 0.45, 0.425, 0.45, 0.175, 0.7455, 0.175, 0.75, 0.125, 0.7455, 0.575, 0.95, 0.625, 0.95, 0.575, 1.0, 0.175, 0.5045, 0.125, 0.5045, 0.175, 0.5, 0.625, 0.3, 0.575, 0.3, 0.575, 0.25, 0.325, 0.7455, 0.375, 0.7455, 0.325, 0.75, 0.625, 0.8, 0.575, 0.8, 0.575, 0.75, 0.325, 0.5045, 0.325, 0.5, 0.375, 0.5045, 0.625, 0.5045, 0.575, 0.5045, 0.575, 0.5, 0.175, 0.5045, 0.175, 0.7455, 0.125, 0.7455, 0.125, 0.5045, 0.425, 0.0, 0.575, 0.0, 0.575, 0.004464, 0.425, 0.004464, 0.625, 0.004464, 0.625, 0.2455, 0.575, 0.2455, 0.575, 0.004464, 0.575, 0.3, 0.425, 0.3, 0.425, 0.2455, 0.575, 0.2455, 0.325, 0.5045, 0.175, 0.5045, 0.175, 0.5, 0.325, 0.5, 0.625, 0.3, 0.625, 0.45, 0.575, 0.45, 0.575, 0.3, 0.575, 0.5045, 0.425, 0.5045, 0.425, 0.45, 0.575, 0.45, 0.325, 0.7455, 0.325, 0.5045, 0.425, 0.5045, 0.425, 0.7455, 0.675, 0.5045, 0.675, 0.7455, 0.575, 0.7455, 0.575, 0.5045, 0.575, 0.8, 0.425, 0.8, 0.425, 0.7455, 0.575, 0.7455, 0.175, 0.7455, 0.325, 0.7455, 0.325, 0.75, 0.175, 0.75, 0.625, 0.8, 0.625, 0.95, 0.575, 0.95, 0.575, 0.8, 0.175, 0.5045, 0.325, 0.5045, 0.325, 0.7455, 0.175, 0.7455])
me_cube_012.materials.append(mat_sand)
me_cube_012.update()
me_cube_013 = bpy.data.meshes.new('Cube.013')
me_cube_013.from_pydata([(-0.3595, -0.072, 0.0725), (-0.3595, -0.08, 0.0805), (-0.3675, -0.072, 0.0805), (-0.3595, -0.08, 0.0995), (-0.3595, -0.072, 0.1075), (-0.3675, -0.072, 0.0995), (-0.3595, 0.072, 0.0725), (-0.3675, 0.072, 0.0805), (-0.3595, 0.08, 0.0805), (-0.3595, 0.072, 0.1075), (-0.3595, 0.08, 0.0995), (-0.3675, 0.072, 0.0995), (-0.3305, -0.072, 0.0725), (-0.3225, -0.072, 0.0805), (-0.3305, -0.08, 0.0805), (-0.3305, -0.072, 0.1075), (-0.3305, -0.08, 0.0995), (-0.3225, -0.072, 0.0995), (-0.3305, 0.072, 0.0725), (-0.3305, 0.08, 0.0805), (-0.3225, 0.072, 0.0805), (-0.3305, 0.072, 0.1075), (-0.3225, 0.072, 0.0995), (-0.3305, 0.08, 0.0995)], [], [(14, 16, 3, 1), (20, 22, 17, 13), (21, 9, 4, 15), (2, 5, 11, 7), (8, 10, 23, 19), (0, 1, 2), (3, 4, 5), (6, 7, 8), (9, 10, 11), (12, 13, 14), (15, 16, 17), (18, 19, 20), (21, 22, 23), (6, 0, 2, 7), (1, 3, 5, 2), (4, 9, 11, 5), (10, 8, 7, 11), (18, 6, 8, 19), (9, 21, 23, 10), (22, 20, 19, 23), (12, 18, 20, 13), (21, 15, 17, 22), (16, 14, 13, 17), (0, 12, 14, 1), (15, 4, 3, 16), (6, 18, 12, 0)])
_uv = me_cube_013.uv_layers.new(name='UVMap')
_uv.uv.foreach_set('vector', [0.4321, 0.7944, 0.5679, 0.7944, 0.5679, 0.9556, 0.4321, 0.9556, 0.4321, 0.5125, 0.5679, 0.5125, 0.5679, 0.7375, 0.4321, 0.7375, 0.6694, 0.5125, 0.8306, 0.5125, 0.8306, 0.7375, 0.6694, 0.7375, 0.4321, 0.0125, 0.5679, 0.0125, 0.5679, 0.2375, 0.4321, 0.2375, 0.4321, 0.2944, 0.5679, 0.2944, 0.5679, 0.4556, 0.4321, 0.4556, 0.1694, 0.7375, 0.1694, 0.75, 0.125, 0.7375, 0.5679, 0.9556, 0.625, 0.9556, 0.5679, 1.0, 0.1694, 0.5125, 0.125, 0.5125, 0.1694, 0.5, 0.625, 0.2944, 0.5679, 0.2944, 0.5679, 0.25, 0.3306, 0.7375, 0.375, 0.7375, 0.3306, 0.75, 0.625, 0.7944, 0.5679, 0.7944, 0.5679, 0.75, 0.3306, 0.5125, 0.3306, 0.5, 0.375, 0.5125, 0.625, 0.5125, 0.5679, 0.5125, 0.5679, 0.5, 0.1694, 0.5125, 0.1694, 0.7375, 0.125, 0.7375, 0.125, 0.5125, 0.4321, 0.0, 0.5679, 0.0, 0.5679, 0.0125, 0.4321, 0.0125, 0.625, 0.0125, 0.625, 0.2375, 0.5679, 0.2375, 0.5679, 0.0125, 0.5679, 0.2944, 0.4321, 0.2944, 0.4321, 0.2375, 0.5679, 0.2375, 0.3306, 0.5125, 0.1694, 0.5125, 0.1694, 0.5, 0.3306, 0.5, 0.625, 0.2944, 0.625, 0.4556, 0.5679, 0.4556, 0.5679, 0.2944, 0.5679, 0.5125, 0.4321, 0.5125, 0.4321, 0.4556, 0.5679, 0.4556, 0.3306, 0.7375, 0.3306, 0.5125, 0.4321, 0.5125, 0.4321, 0.7375, 0.6694, 0.5125, 0.6694, 0.7375, 0.5679, 0.7375, 0.5679, 0.5125, 0.5679, 0.7944, 0.4321, 0.7944, 0.4321, 0.7375, 0.5679, 0.7375, 0.1694, 0.7375, 0.3306, 0.7375, 0.3306, 0.75, 0.1694, 0.75, 0.625, 0.7944, 0.625, 0.9556, 0.5679, 0.9556, 0.5679, 0.7944, 0.1694, 0.5125, 0.3306, 0.5125, 0.3306, 0.7375, 0.1694, 0.7375])
me_cube_013.materials.append(mat_honey)
me_cube_013.update()
me_cube_014 = bpy.data.meshes.new('Cube.014')
me_cube_014.from_pydata([(0.3305, -0.072, 0.0725), (0.3305, -0.08, 0.0805), (0.3225, -0.072, 0.0805), (0.3305, -0.08, 0.0995), (0.3305, -0.072, 0.1075), (0.3225, -0.072, 0.0995), (0.3305, 0.072, 0.0725), (0.3225, 0.072, 0.0805), (0.3305, 0.08, 0.0805), (0.3305, 0.072, 0.1075), (0.3305, 0.08, 0.0995), (0.3225, 0.072, 0.0995), (0.3595, -0.072, 0.0725), (0.3675, -0.072, 0.0805), (0.3595, -0.08, 0.0805), (0.3595, -0.072, 0.1075), (0.3595, -0.08, 0.0995), (0.3675, -0.072, 0.0995), (0.3595, 0.072, 0.0725), (0.3595, 0.08, 0.0805), (0.3675, 0.072, 0.0805), (0.3595, 0.072, 0.1075), (0.3675, 0.072, 0.0995), (0.3595, 0.08, 0.0995)], [], [(14, 16, 3, 1), (20, 22, 17, 13), (21, 9, 4, 15), (2, 5, 11, 7), (8, 10, 23, 19), (0, 1, 2), (3, 4, 5), (6, 7, 8), (9, 10, 11), (12, 13, 14), (15, 16, 17), (18, 19, 20), (21, 22, 23), (6, 0, 2, 7), (1, 3, 5, 2), (4, 9, 11, 5), (10, 8, 7, 11), (18, 6, 8, 19), (9, 21, 23, 10), (22, 20, 19, 23), (12, 18, 20, 13), (21, 15, 17, 22), (16, 14, 13, 17), (0, 12, 14, 1), (15, 4, 3, 16), (6, 18, 12, 0)])
_uv = me_cube_014.uv_layers.new(name='UVMap')
_uv.uv.foreach_set('vector', [0.4321, 0.7944, 0.5679, 0.7944, 0.5679, 0.9556, 0.4321, 0.9556, 0.4321, 0.5125, 0.5679, 0.5125, 0.5679, 0.7375, 0.4321, 0.7375, 0.6694, 0.5125, 0.8306, 0.5125, 0.8306, 0.7375, 0.6694, 0.7375, 0.4321, 0.0125, 0.5679, 0.0125, 0.5679, 0.2375, 0.4321, 0.2375, 0.4321, 0.2944, 0.5679, 0.2944, 0.5679, 0.4556, 0.4321, 0.4556, 0.1694, 0.7375, 0.1694, 0.75, 0.125, 0.7375, 0.5679, 0.9556, 0.625, 0.9556, 0.5679, 1.0, 0.1694, 0.5125, 0.125, 0.5125, 0.1694, 0.5, 0.625, 0.2944, 0.5679, 0.2944, 0.5679, 0.25, 0.3306, 0.7375, 0.375, 0.7375, 0.3306, 0.75, 0.625, 0.7944, 0.5679, 0.7944, 0.5679, 0.75, 0.3306, 0.5125, 0.3306, 0.5, 0.375, 0.5125, 0.625, 0.5125, 0.5679, 0.5125, 0.5679, 0.5, 0.1694, 0.5125, 0.1694, 0.7375, 0.125, 0.7375, 0.125, 0.5125, 0.4321, 0.0, 0.5679, 0.0, 0.5679, 0.0125, 0.4321, 0.0125, 0.625, 0.0125, 0.625, 0.2375, 0.5679, 0.2375, 0.5679, 0.0125, 0.5679, 0.2944, 0.4321, 0.2944, 0.4321, 0.2375, 0.5679, 0.2375, 0.3306, 0.5125, 0.1694, 0.5125, 0.1694, 0.5, 0.3306, 0.5, 0.625, 0.2944, 0.625, 0.4556, 0.5679, 0.4556, 0.5679, 0.2944, 0.5679, 0.5125, 0.4321, 0.5125, 0.4321, 0.4556, 0.5679, 0.4556, 0.3306, 0.7375, 0.3306, 0.5125, 0.4321, 0.5125, 0.4321, 0.7375, 0.6694, 0.5125, 0.6694, 0.7375, 0.5679, 0.7375, 0.5679, 0.5125, 0.5679, 0.7944, 0.4321, 0.7944, 0.4321, 0.7375, 0.5679, 0.7375, 0.1694, 0.7375, 0.3306, 0.7375, 0.3306, 0.75, 0.1694, 0.75, 0.625, 0.7944, 0.625, 0.9556, 0.5679, 0.9556, 0.5679, 0.7944, 0.1694, 0.5125, 0.3306, 0.5125, 0.3306, 0.7375, 0.1694, 0.7375])
me_cube_014.materials.append(mat_honey)
me_cube_014.update()

# ---- objects
ob_seafoam_tray_base = bpy.data.objects.new('Seafoam tray base', me_cube_001)
ob_seafoam_long_side = bpy.data.objects.new('Seafoam long side', me_cube_002)
ob_seafoam_long_side_001 = bpy.data.objects.new('Seafoam long side.001', me_cube_003)
ob_seafoam_end_wall = bpy.data.objects.new('Seafoam end wall', me_cube_004)
ob_seafoam_end_wall_001 = bpy.data.objects.new('Seafoam end wall.001', me_cube_005)
ob_ivory_drainage_rib = bpy.data.objects.new('Ivory drainage rib', me_cube_006)
ob_ivory_drainage_rib_001 = bpy.data.objects.new('Ivory drainage rib.001', me_cube_007)
ob_ivory_drainage_rib_002 = bpy.data.objects.new('Ivory drainage rib.002', me_cube_008)
ob_ivory_drainage_rib_003 = bpy.data.objects.new('Ivory drainage rib.003', me_cube_009)
ob_ivory_drainage_rib_004 = bpy.data.objects.new('Ivory drainage rib.004', me_cube_010)
ob_ivory_drainage_rib_005 = bpy.data.objects.new('Ivory drainage rib.005', me_cube_011)
ob_ivory_drainage_rib_006 = bpy.data.objects.new('Ivory drainage rib.006', me_cube_012)
ob_maple_end_grip = bpy.data.objects.new('Maple end grip', me_cube_013)
ob_maple_end_grip_001 = bpy.data.objects.new('Maple end grip.001', me_cube_014)

# ---- transforms, parenting, visibility, modifiers, constraints
ob_seafoam_tray_base.location = (0.0, 0.0, 0.0)
ob_seafoam_long_side.location = (0.0, 0.0, 0.0)
ob_seafoam_long_side_001.location = (0.0, 0.0, 0.0)
ob_seafoam_end_wall.location = (0.0, 0.0, 0.0)
ob_seafoam_end_wall_001.location = (0.0, 0.0, 0.0)
ob_ivory_drainage_rib.location = (0.0, 0.0, 0.0)
ob_ivory_drainage_rib_001.location = (0.0, 0.0, 0.0)
ob_ivory_drainage_rib_002.location = (0.0, 0.0, 0.0)
ob_ivory_drainage_rib_003.location = (0.0, 0.0, 0.0)
ob_ivory_drainage_rib_004.location = (0.0, 0.0, 0.0)
ob_ivory_drainage_rib_005.location = (0.0, 0.0, 0.0)
ob_ivory_drainage_rib_006.location = (0.0, 0.0, 0.0)
ob_maple_end_grip.location = (0.0, 0.0, 0.0)
ob_maple_end_grip_001.location = (0.0, 0.0, 0.0)

# ---- collection membership
col_collection.objects.link(ob_seafoam_tray_base)
col_collection.objects.link(ob_seafoam_long_side)
col_collection.objects.link(ob_seafoam_long_side_001)
col_collection.objects.link(ob_seafoam_end_wall)
col_collection.objects.link(ob_seafoam_end_wall_001)
col_collection.objects.link(ob_ivory_drainage_rib)
col_collection.objects.link(ob_ivory_drainage_rib_001)
col_collection.objects.link(ob_ivory_drainage_rib_002)
col_collection.objects.link(ob_ivory_drainage_rib_003)
col_collection.objects.link(ob_ivory_drainage_rib_004)
col_collection.objects.link(ob_ivory_drainage_rib_005)
col_collection.objects.link(ob_ivory_drainage_rib_006)
col_collection.objects.link(ob_maple_end_grip)
col_collection.objects.link(ob_maple_end_grip_001)

# ---- scene / render settings (as saved in the file)
scene.frame_start = 1; scene.frame_end = 250; scene.frame_set(1)
scene.render.engine = 'BLENDER_EEVEE_NEXT'
bpy.context.view_layer.update()

# ---- added for rendering (the .blend has no active camera and no usable light): camera, sun
cam_auto = bpy.data.cameras.new('AutoCamera')
cam_auto.lens = 50.0
cam_auto.sensor_width = 36.0
cam_auto.clip_end = 1000.0
ob_auto_camera = bpy.data.objects.new('AutoCamera', cam_auto)
scene.collection.objects.link(ob_auto_camera)
ob_auto_camera.location = (0.774102, -0.928922, 0.673032)
ob_auto_camera.rotation_euler = (1.09748, -7.21219e-08, 0.694738)
scene.camera = ob_auto_camera
light_auto_sun = bpy.data.lights.new('AutoSun', 'SUN')
light_auto_sun.energy = 3.0
light_auto_sun.angle = 0.0523599
ob_auto_sun = bpy.data.objects.new('AutoSun', light_auto_sun)
scene.collection.objects.link(ob_auto_sun)
ob_auto_sun.rotation_euler = (0.872665, 0.174533, 0.523599)
bpy.context.view_layer.update()
